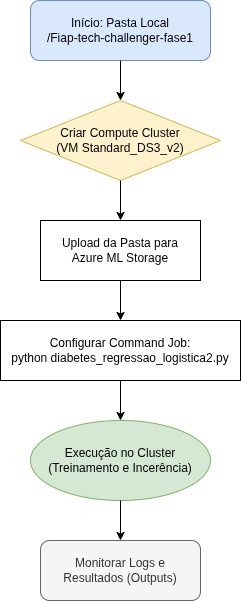

The diagram above was exported from draw.io. Its source (the exported page's mxGraphModel, read from the mxfile embedded in the PNG):
<mxGraphModel dx="1426" dy="791" grid="1" gridSize="10" guides="1" tooltips="1" connect="1" arrows="1" fold="1" page="1" pageScale="1" pageWidth="827" pageHeight="1169" math="0" shadow="0">
  <root>
    <mxCell id="0" />
    <mxCell id="1" parent="0" />
    <mxCell id="7oaYTMZoRJbzTqiGn4zd-1" parent="1" style="rounded=1;whiteSpace=wrap;html=1;fillColor=#dae8fc;strokeColor=#6c8ebf;" value="Início: Pasta Local&lt;br&gt;/Fiap-tech-challenger-fase1" vertex="1">
      <mxGeometry height="60" width="180" x="320" y="40" as="geometry" />
    </mxCell>
    <mxCell id="7oaYTMZoRJbzTqiGn4zd-2" parent="1" style="rhombus;whiteSpace=wrap;html=1;fillColor=#fff2cc;strokeColor=#d6b656;" value="Criar Compute Cluster&lt;br&gt;(VM Standard_DS3_v2)" vertex="1">
      <mxGeometry height="80" width="200" x="310" y="140" as="geometry" />
    </mxCell>
    <mxCell id="7oaYTMZoRJbzTqiGn4zd-3" parent="1" style="rounded=0;whiteSpace=wrap;html=1;" value="Upload da Pasta para&lt;br&gt;Azure ML Storage" vertex="1">
      <mxGeometry height="60" width="160" x="330" y="260" as="geometry" />
    </mxCell>
    <mxCell id="7oaYTMZoRJbzTqiGn4zd-4" parent="1" style="rounded=0;whiteSpace=wrap;html=1;" value="Configurar Command Job:&lt;br&gt;python diabetes_regressao_logistica2.py" vertex="1">
      <mxGeometry height="60" width="240" x="290" y="360" as="geometry" />
    </mxCell>
    <mxCell id="7oaYTMZoRJbzTqiGn4zd-5" parent="1" style="ellipse;whiteSpace=wrap;html=1;fillColor=#d5e8d4;strokeColor=#82b366;" value="Execução no Cluster&lt;br&gt;(Treinamento e Incerência)" vertex="1">
      <mxGeometry height="80" width="180" x="320" y="460" as="geometry" />
    </mxCell>
    <mxCell id="7oaYTMZoRJbzTqiGn4zd-6" parent="1" style="rounded=1;whiteSpace=wrap;html=1;fillColor=#f5f5f5;fontColor=#333333;strokeColor=#666666;" value="Monitorar Logs e&lt;br&gt;Resultados (Outputs)" vertex="1">
      <mxGeometry height="60" width="160" x="330" y="580" as="geometry" />
    </mxCell>
    <mxCell id="7oaYTMZoRJbzTqiGn4zd-7" edge="1" parent="1" source="7oaYTMZoRJbzTqiGn4zd-1" target="7oaYTMZoRJbzTqiGn4zd-2">
      <mxGeometry relative="1" as="geometry" />
    </mxCell>
    <mxCell id="7oaYTMZoRJbzTqiGn4zd-8" edge="1" parent="1" source="7oaYTMZoRJbzTqiGn4zd-2" target="7oaYTMZoRJbzTqiGn4zd-3">
      <mxGeometry relative="1" as="geometry" />
    </mxCell>
    <mxCell id="7oaYTMZoRJbzTqiGn4zd-9" edge="1" parent="1" source="7oaYTMZoRJbzTqiGn4zd-3" target="7oaYTMZoRJbzTqiGn4zd-4">
      <mxGeometry relative="1" as="geometry" />
    </mxCell>
    <mxCell id="7oaYTMZoRJbzTqiGn4zd-10" edge="1" parent="1" source="7oaYTMZoRJbzTqiGn4zd-4" target="7oaYTMZoRJbzTqiGn4zd-5">
      <mxGeometry relative="1" as="geometry" />
    </mxCell>
    <mxCell id="7oaYTMZoRJbzTqiGn4zd-11" edge="1" parent="1" source="7oaYTMZoRJbzTqiGn4zd-5" target="7oaYTMZoRJbzTqiGn4zd-6">
      <mxGeometry relative="1" as="geometry" />
    </mxCell>
  </root>
</mxGraphModel>